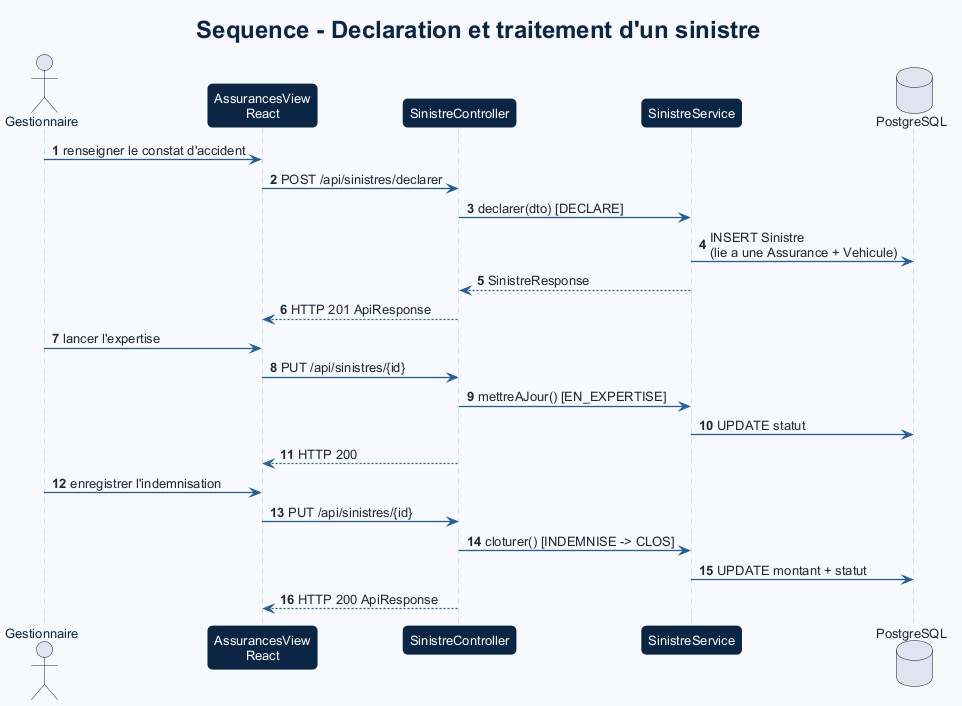

The diagram above was rendered by PlantUML. Its source (embedded in the PNG):
@startuml
!include _theme.puml
title Sequence - Declaration et traitement d'un sinistre
autonumber

actor "Gestionnaire" as ge
participant "AssurancesView\nReact" as view
participant SinistreController as controller
participant SinistreService as service
database "PostgreSQL" as db

ge -> view : renseigner le constat d'accident
view -> controller : POST /api/sinistres/declarer
controller -> service : declarer(dto) [DECLARE]
service -> db : INSERT Sinistre\n(lie a une Assurance + Vehicule)
service --> controller : SinistreResponse
controller --> view : HTTP 201 ApiResponse

ge -> view : lancer l'expertise
view -> controller : PUT /api/sinistres/{id}
controller -> service : mettreAJour() [EN_EXPERTISE]
service -> db : UPDATE statut
controller --> view : HTTP 200

ge -> view : enregistrer l'indemnisation
view -> controller : PUT /api/sinistres/{id}
controller -> service : cloturer() [INDEMNISE -> CLOS]
service -> db : UPDATE montant + statut
controller --> view : HTTP 200 ApiResponse
@enduml